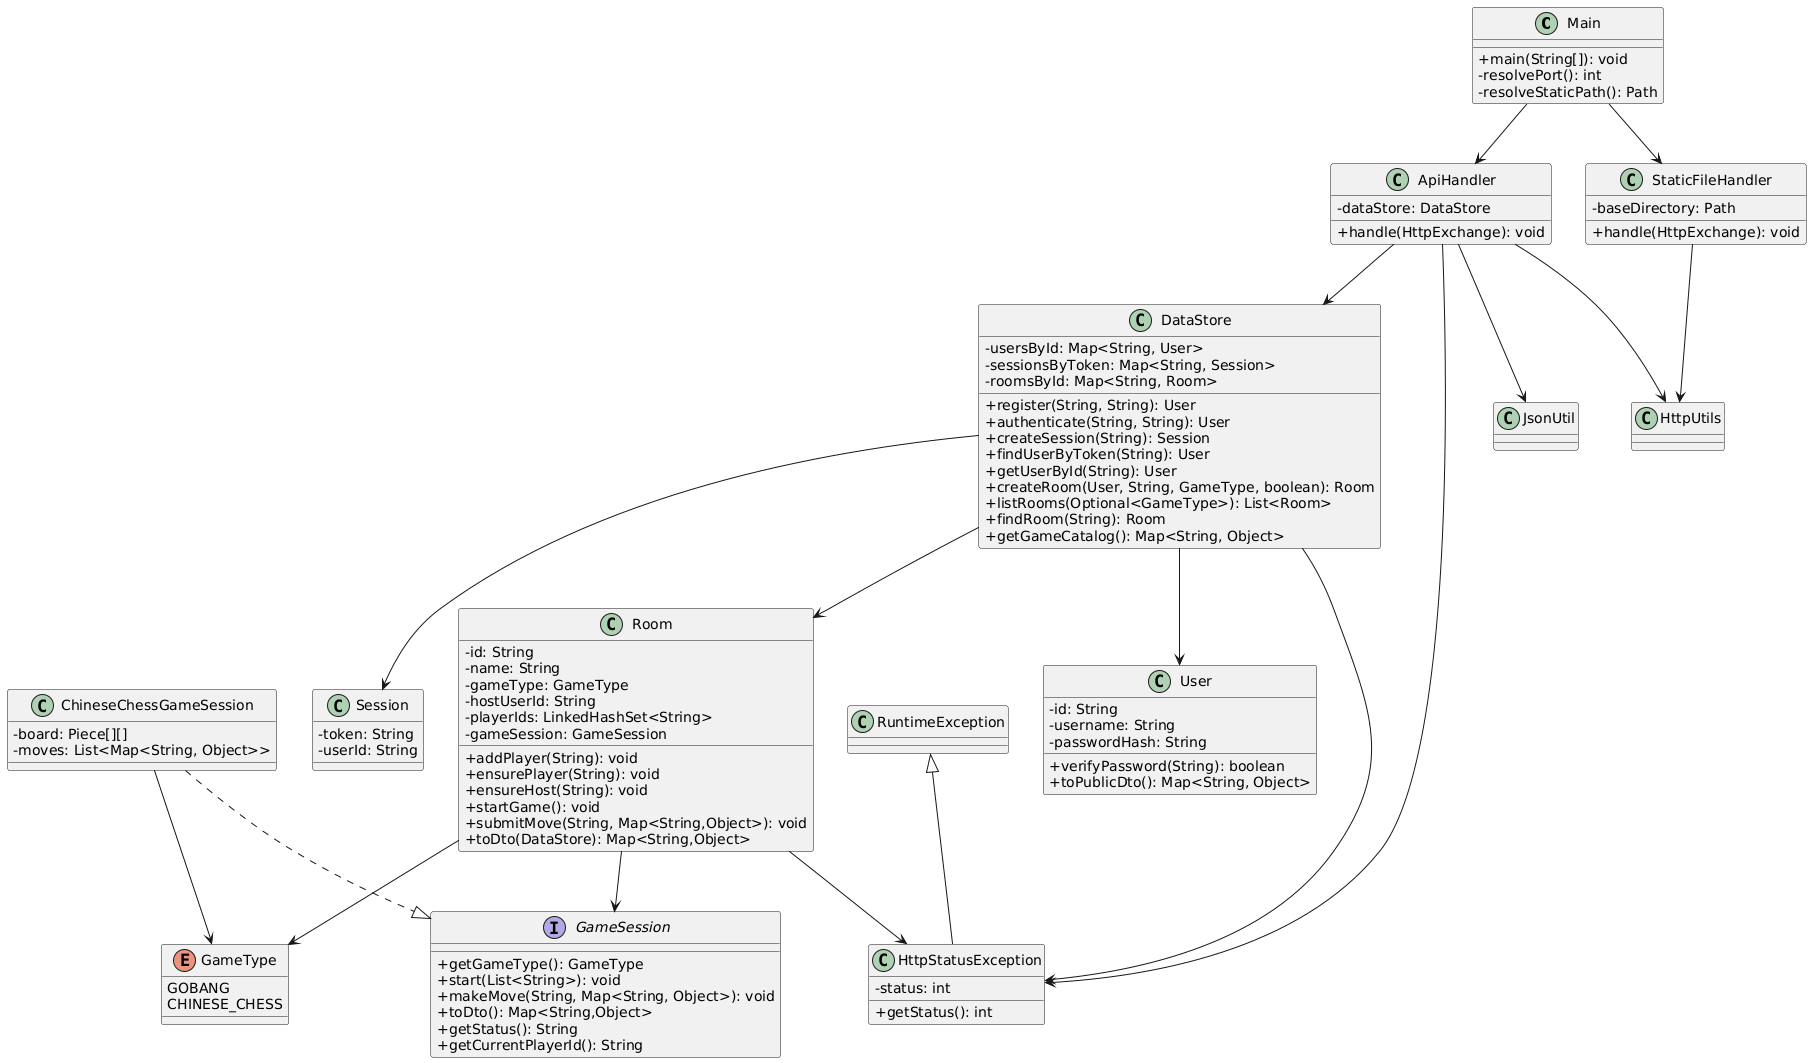

The diagram above was rendered by PlantUML. Its source (embedded in the PNG):
@startuml
skinparam classAttributeIconSize 0

class Main {
  +main(String[]): void
  -resolvePort(): int
  -resolveStaticPath(): Path
}

class ApiHandler {
  -dataStore: DataStore
  +handle(HttpExchange): void
}

class StaticFileHandler {
  -baseDirectory: Path
  +handle(HttpExchange): void
}

class DataStore {
  -usersById: Map<String, User>
  -sessionsByToken: Map<String, Session>
  -roomsById: Map<String, Room>
  +register(String, String): User
  +authenticate(String, String): User
  +createSession(String): Session
  +findUserByToken(String): User
  +getUserById(String): User
  +createRoom(User, String, GameType, boolean): Room
  +listRooms(Optional<GameType>): List<Room>
  +findRoom(String): Room
  +getGameCatalog(): Map<String, Object>
}

class Room {
  -id: String
  -name: String
  -gameType: GameType
  -hostUserId: String
  -playerIds: LinkedHashSet<String>
  -gameSession: GameSession
  +addPlayer(String): void
  +ensurePlayer(String): void
  +ensureHost(String): void
  +startGame(): void
  +submitMove(String, Map<String,Object>): void
  +toDto(DataStore): Map<String,Object>
}

interface GameSession {
  +getGameType(): GameType
  +start(List<String>): void
  +makeMove(String, Map<String, Object>): void
  +toDto(): Map<String,Object>
  +getStatus(): String
  +getCurrentPlayerId(): String
}

class ChineseChessGameSession {
  -board: Piece[][]
  -moves: List<Map<String, Object>>
}

class User {
  -id: String
  -username: String
  -passwordHash: String
  +verifyPassword(String): boolean
  +toPublicDto(): Map<String, Object>
}

class Session {
  -token: String
  -userId: String
}

enum GameType {
  GOBANG
  CHINESE_CHESS
}

class JsonUtil
class HttpUtils
class HttpStatusException extends RuntimeException {
  -status: int
  +getStatus(): int
}

Main --> ApiHandler
Main --> StaticFileHandler
ApiHandler --> DataStore
ApiHandler --> HttpUtils
DataStore --> User
DataStore --> Session
DataStore --> Room
Room --> GameSession
Room --> GameType
ChineseChessGameSession ..|> GameSession
ChineseChessGameSession --> GameType
StaticFileHandler --> HttpUtils
ApiHandler --> JsonUtil
ApiHandler --> HttpStatusException
Room --> HttpStatusException
DataStore --> HttpStatusException
@enduml